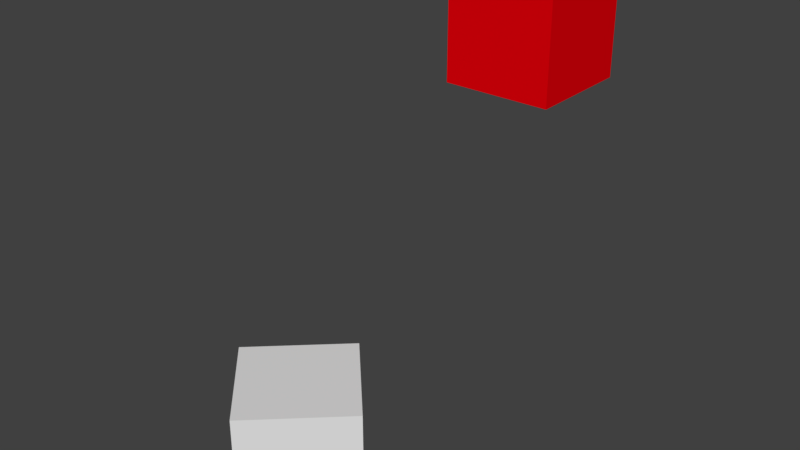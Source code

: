# Source: testing.blend  (saved by Blender 3.0.42; exported with 4.5.12 LTS)
import bpy
from mathutils import Matrix  # noqa: F401  (used for matrix-valued properties, if any)

bpy.ops.wm.read_factory_settings(use_empty=True)
scene = bpy.context.scene
scene.name = 'Scene'

# ---- collections
col_collection_1 = bpy.data.collections.new('Collection 1'); scene.collection.children.link(col_collection_1)

# ---- materials (node trees are filled in below, after node groups)
mat_material = bpy.data.materials.new('Material')
mat_material.use_transparent_shadow = False
mat_wall = bpy.data.materials.new('wall')
mat_wall.alpha_threshold = 0.0
mat_wall.use_transparent_shadow = False
mat_wall.diffuse_color = (0.8, 0.0, 0.0034, 1.0)
mat_wall.roughness = 0.5
mat_wall.line_color = (0.0, 0.0, 0.0, 1.0)

# ---- material node trees
mat_material.use_nodes = True; mat_material.node_tree.nodes.clear()
_N = mat_material.node_tree.nodes; _L = mat_material.node_tree.links
n0 = _N.new('ShaderNodeBsdfPrincipled'); n0.name = 'Principled BSDF'; n0.location = (10, 300)
n0.distribution = 'GGX'
n0.subsurface_method = 'RANDOM_WALK_SKIN'
n0.inputs[3].default_value = 1.45
n0.inputs[27].default_value = (0.0, 0.0, 0.0, 1.0)
n0.inputs[28].default_value = 1.0
n1 = _N.new('ShaderNodeOutputMaterial'); n1.name = 'Material Output'; n1.location = (300, 300)
_L.new(n0.outputs[0], n1.inputs[0])
n1.is_active_output = True

# ---- world
world_world = bpy.data.worlds.new('World'); scene.world = world_world
world_world.color = (0.05088, 0.05088, 0.05088)
world_world.use_sun_shadow = False
world_world.sun_shadow_jitter_overblur = 0.0

# ---- meshes
me_cube = bpy.data.meshes.new('Cube')
me_cube.from_pydata([(1.89, 1.0, -0.08724), (1.89, -1.0, -0.08724), (-0.1104, -1.0, -0.08724), (-0.1104, 1.0, -0.08724), (1.89, 1.0, 1.913), (1.89, -1.0, 1.913), (-0.1104, -1.0, 1.913), (-0.1104, 1.0, 1.913)], [], [(0, 1, 2, 3), (4, 7, 6, 5), (0, 4, 5, 1), (1, 5, 6, 2), (2, 6, 7, 3), (4, 0, 3, 7)])
me_cube.materials.append(mat_material)
me_cube.use_remesh_preserve_volume = False
me_cube.use_remesh_preserve_attributes = False
me_cube.use_mirror_vertex_groups = False
me_cube.update()
me_cube_001 = bpy.data.meshes.new('Cube.001')
me_cube_001.from_pydata([(1.89, 1.0, -0.08724), (1.89, -1.0, -0.08724), (-0.1104, -1.0, -0.08724), (-0.1104, 1.0, -0.08724), (1.89, 1.0, 1.913), (1.89, -1.0, 1.913), (-0.1104, -1.0, 1.913), (-0.1104, 1.0, 1.913)], [], [(0, 1, 2, 3), (4, 7, 6, 5), (0, 4, 5, 1), (1, 5, 6, 2), (2, 6, 7, 3), (4, 0, 3, 7)])
me_cube_001.materials.append(mat_wall)
me_cube_001.use_remesh_preserve_volume = False
me_cube_001.use_remesh_preserve_attributes = False
me_cube_001.use_mirror_vertex_groups = False
me_cube_001.update()

# ---- objects
ob_cube = bpy.data.objects.new('Cube', me_cube)
ob_cube_001 = bpy.data.objects.new('Cube.001', me_cube_001)

# ---- transforms, parenting, visibility, modifiers, constraints
ob_cube.location = (0.0, 0.0, 0.0)
ob_cube.rotation_euler = (0.0, -0.0, -0.817)
ob_cube.lock_rotations_4d = False
ob_cube.empty_display_type = 'ARROWS'
ob_cube.lineart.crease_threshold = 0.0
_m = ob_cube.modifiers.new('GeometryNodes', 'NODES')
_m.node_group = None
ob_cube_001.location = (0.4398, 4.462, 5.779)
ob_cube_001.lock_rotations_4d = False
ob_cube_001.empty_display_type = 'ARROWS'
ob_cube_001.lineart.crease_threshold = 0.0
_m = ob_cube_001.modifiers.new('GeometryNodes', 'NODES')
_m.node_group = None

# ---- collection membership
col_collection_1.objects.link(ob_cube)
col_collection_1.objects.link(ob_cube_001)

# ---- scene / render settings (as saved in the file)
scene.frame_start = 1; scene.frame_end = 250; scene.frame_set(1)
scene.render.engine = 'BLENDER_EEVEE_NEXT'
scene.render.resolution_percentage = 50
scene.render.dither_intensity = 0.0
scene.cycles.sampling_pattern = 'TABULATED_SOBOL'
scene.cycles.use_light_tree = False
scene.view_settings.view_transform = 'Standard'
bpy.context.view_layer.update()

# ---- added for rendering (the .blend has no active camera and no usable light): camera, sun
cam_auto = bpy.data.cameras.new('AutoCamera')
cam_auto.lens = 50.0
cam_auto.sensor_width = 36.0
cam_auto.clip_end = 1000.0
ob_auto_camera = bpy.data.objects.new('AutoCamera', cam_auto)
scene.collection.objects.link(ob_auto_camera)
ob_auto_camera.location = (11.1872, -10.8098, 12.1422)
ob_auto_camera.rotation_euler = (1.09748, -7.21219e-08, 0.694738)
scene.camera = ob_auto_camera
light_auto_sun = bpy.data.lights.new('AutoSun', 'SUN')
light_auto_sun.energy = 3.0
light_auto_sun.angle = 0.0523599
ob_auto_sun = bpy.data.objects.new('AutoSun', light_auto_sun)
scene.collection.objects.link(ob_auto_sun)
ob_auto_sun.rotation_euler = (0.872665, 0.174533, 0.523599)
bpy.context.view_layer.update()

